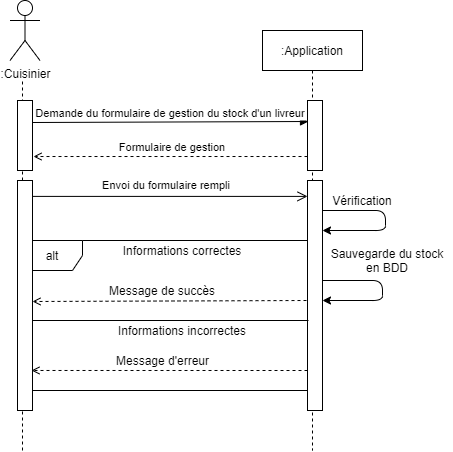

The diagram above was exported from draw.io. Its source (the exported page's mxGraphModel, read from the mxfile embedded in the PNG):
<mxGraphModel dx="1422" dy="713" grid="1" gridSize="10" guides="1" tooltips="1" connect="1" arrows="1" fold="1" page="1" pageScale="1" pageWidth="827" pageHeight="1169" math="0" shadow="0">
  <root>
    <mxCell id="0" />
    <mxCell id="1" parent="0" />
    <mxCell id="O7lopOhKQa4FgtLFcorX-1" value=":Application" style="shape=umlLifeline;perimeter=lifelinePerimeter;container=1;collapsible=0;recursiveResize=0;rounded=0;shadow=0;strokeWidth=1;" parent="1" vertex="1">
      <mxGeometry x="420" y="90" width="100" height="420" as="geometry" />
    </mxCell>
    <mxCell id="O7lopOhKQa4FgtLFcorX-2" value="" style="points=[];perimeter=orthogonalPerimeter;rounded=0;shadow=0;strokeWidth=1;" parent="O7lopOhKQa4FgtLFcorX-1" vertex="1">
      <mxGeometry x="45" y="70" width="15" height="70" as="geometry" />
    </mxCell>
    <mxCell id="O7lopOhKQa4FgtLFcorX-3" value="" style="points=[];perimeter=orthogonalPerimeter;rounded=0;shadow=0;strokeWidth=1;" parent="O7lopOhKQa4FgtLFcorX-1" vertex="1">
      <mxGeometry x="45" y="150" width="15" height="230" as="geometry" />
    </mxCell>
    <mxCell id="O7lopOhKQa4FgtLFcorX-4" value="Demande du formulaire de gestion du stock d'un livreur" style="verticalAlign=bottom;endArrow=block;shadow=0;strokeWidth=1;entryX=0.067;entryY=0.3;entryDx=0;entryDy=0;entryPerimeter=0;" parent="1" target="O7lopOhKQa4FgtLFcorX-2" edge="1">
      <mxGeometry relative="1" as="geometry">
        <mxPoint x="190" y="182" as="sourcePoint" />
        <mxPoint x="470" y="180" as="targetPoint" />
      </mxGeometry>
    </mxCell>
    <mxCell id="O7lopOhKQa4FgtLFcorX-5" value="Formulaire de gestion" style="verticalAlign=bottom;endArrow=open;shadow=0;strokeWidth=1;dashed=1;endFill=0;entryX=1.067;entryY=0.767;entryDx=0;entryDy=0;entryPerimeter=0;" parent="1" source="O7lopOhKQa4FgtLFcorX-2" edge="1">
      <mxGeometry x="-0.0145" relative="1" as="geometry">
        <mxPoint x="250" y="210" as="sourcePoint" />
        <mxPoint x="191.0050000000001" y="216.01999999999998" as="targetPoint" />
        <mxPoint as="offset" />
      </mxGeometry>
    </mxCell>
    <mxCell id="O7lopOhKQa4FgtLFcorX-6" value="Envoi du formulaire rempli" style="verticalAlign=bottom;endArrow=open;endSize=8;shadow=0;strokeWidth=1;endFill=0;exitX=0.53;exitY=0.395;exitDx=0;exitDy=0;exitPerimeter=0;" parent="1" target="O7lopOhKQa4FgtLFcorX-3" edge="1">
      <mxGeometry y="2" relative="1" as="geometry">
        <mxPoint x="250" y="267" as="targetPoint" />
        <mxPoint x="183" y="255.89999999999998" as="sourcePoint" />
        <mxPoint as="offset" />
      </mxGeometry>
    </mxCell>
    <mxCell id="O7lopOhKQa4FgtLFcorX-7" value="Vérification" style="text;html=1;strokeColor=none;fillColor=none;align=center;verticalAlign=middle;whiteSpace=wrap;rounded=0;" parent="1" vertex="1">
      <mxGeometry x="500" y="250" width="40" height="20" as="geometry" />
    </mxCell>
    <mxCell id="O7lopOhKQa4FgtLFcorX-8" value="alt&lt;br&gt;" style="shape=umlFrame;whiteSpace=wrap;html=1;" parent="1" vertex="1">
      <mxGeometry x="180" y="300" width="285" height="150" as="geometry" />
    </mxCell>
    <mxCell id="O7lopOhKQa4FgtLFcorX-9" value="" style="endArrow=classic;html=1;" parent="1" edge="1">
      <mxGeometry width="50" height="50" relative="1" as="geometry">
        <mxPoint x="480" y="270" as="sourcePoint" />
        <mxPoint x="480" y="290" as="targetPoint" />
        <Array as="points">
          <mxPoint x="543" y="270" />
          <mxPoint x="543" y="290" />
        </Array>
      </mxGeometry>
    </mxCell>
    <mxCell id="O7lopOhKQa4FgtLFcorX-10" value="Informations incorrectes" style="text;html=1;strokeColor=none;fillColor=none;align=center;verticalAlign=middle;whiteSpace=wrap;rounded=0;" parent="1" vertex="1">
      <mxGeometry x="240" y="380" width="200" height="20" as="geometry" />
    </mxCell>
    <mxCell id="O7lopOhKQa4FgtLFcorX-11" value="Informations correctes" style="text;html=1;strokeColor=none;fillColor=none;align=center;verticalAlign=middle;whiteSpace=wrap;rounded=0;" parent="1" vertex="1">
      <mxGeometry x="240" y="300" width="200" height="20" as="geometry" />
    </mxCell>
    <mxCell id="O7lopOhKQa4FgtLFcorX-12" value="" style="endArrow=classic;html=1;" parent="1" edge="1">
      <mxGeometry width="50" height="50" relative="1" as="geometry">
        <mxPoint x="480" y="340" as="sourcePoint" />
        <mxPoint x="480" y="360" as="targetPoint" />
        <Array as="points">
          <mxPoint x="540" y="340" />
          <mxPoint x="540" y="360" />
        </Array>
      </mxGeometry>
    </mxCell>
    <mxCell id="O7lopOhKQa4FgtLFcorX-13" value="Sauvegarde du stock en BDD" style="text;html=1;strokeColor=none;fillColor=none;align=center;verticalAlign=middle;whiteSpace=wrap;rounded=0;" parent="1" vertex="1">
      <mxGeometry x="480" y="310" width="130" height="20" as="geometry" />
    </mxCell>
    <mxCell id="O7lopOhKQa4FgtLFcorX-14" value="" style="endArrow=open;html=1;dashed=1;endFill=0;" parent="1" edge="1">
      <mxGeometry width="50" height="50" relative="1" as="geometry">
        <mxPoint x="464" y="360" as="sourcePoint" />
        <mxPoint x="190" y="361" as="targetPoint" />
        <Array as="points" />
      </mxGeometry>
    </mxCell>
    <mxCell id="O7lopOhKQa4FgtLFcorX-15" value="Message de succès" style="text;html=1;strokeColor=none;fillColor=none;align=center;verticalAlign=middle;whiteSpace=wrap;rounded=0;" parent="1" vertex="1">
      <mxGeometry x="250" y="340" width="140" height="20" as="geometry" />
    </mxCell>
    <mxCell id="O7lopOhKQa4FgtLFcorX-16" value="" style="endArrow=open;html=1;dashed=1;endFill=0;entryX=0.933;entryY=0.826;entryDx=0;entryDy=0;entryPerimeter=0;" parent="1" target="O7lopOhKQa4FgtLFcorX-22" edge="1">
      <mxGeometry width="50" height="50" relative="1" as="geometry">
        <mxPoint x="465" y="430" as="sourcePoint" />
        <mxPoint x="180" y="430" as="targetPoint" />
      </mxGeometry>
    </mxCell>
    <mxCell id="O7lopOhKQa4FgtLFcorX-17" value="Message d'erreur" style="text;html=1;strokeColor=none;fillColor=none;align=center;verticalAlign=middle;whiteSpace=wrap;rounded=0;" parent="1" vertex="1">
      <mxGeometry x="257.5" y="410" width="125" height="20" as="geometry" />
    </mxCell>
    <mxCell id="O7lopOhKQa4FgtLFcorX-18" value="" style="endArrow=none;html=1;" parent="1" edge="1">
      <mxGeometry width="50" height="50" relative="1" as="geometry">
        <mxPoint x="180" y="380" as="sourcePoint" />
        <mxPoint x="466" y="380" as="targetPoint" />
        <Array as="points" />
      </mxGeometry>
    </mxCell>
    <mxCell id="O7lopOhKQa4FgtLFcorX-19" value=":Cuisinier" style="shape=umlActor;verticalLabelPosition=bottom;verticalAlign=top;html=1;outlineConnect=0;" parent="1" vertex="1">
      <mxGeometry x="167.5" y="60" width="30" height="60" as="geometry" />
    </mxCell>
    <mxCell id="O7lopOhKQa4FgtLFcorX-20" value="" style="endArrow=none;dashed=1;html=1;strokeWidth=1;" parent="1" source="O7lopOhKQa4FgtLFcorX-22" edge="1">
      <mxGeometry width="50" height="50" relative="1" as="geometry">
        <mxPoint x="180" y="510" as="sourcePoint" />
        <mxPoint x="180" y="140" as="targetPoint" />
      </mxGeometry>
    </mxCell>
    <mxCell id="O7lopOhKQa4FgtLFcorX-21" value="" style="points=[];perimeter=orthogonalPerimeter;rounded=0;shadow=0;strokeWidth=1;" parent="1" vertex="1">
      <mxGeometry x="175" y="160" width="15" height="70" as="geometry" />
    </mxCell>
    <mxCell id="O7lopOhKQa4FgtLFcorX-22" value="" style="points=[];perimeter=orthogonalPerimeter;rounded=0;shadow=0;strokeWidth=1;" parent="1" vertex="1">
      <mxGeometry x="175" y="240" width="15" height="230" as="geometry" />
    </mxCell>
    <mxCell id="O7lopOhKQa4FgtLFcorX-23" value="" style="endArrow=none;dashed=1;html=1;strokeWidth=1;" parent="1" target="O7lopOhKQa4FgtLFcorX-22" edge="1">
      <mxGeometry width="50" height="50" relative="1" as="geometry">
        <mxPoint x="180" y="510" as="sourcePoint" />
        <mxPoint x="180" y="140" as="targetPoint" />
      </mxGeometry>
    </mxCell>
  </root>
</mxGraphModel>